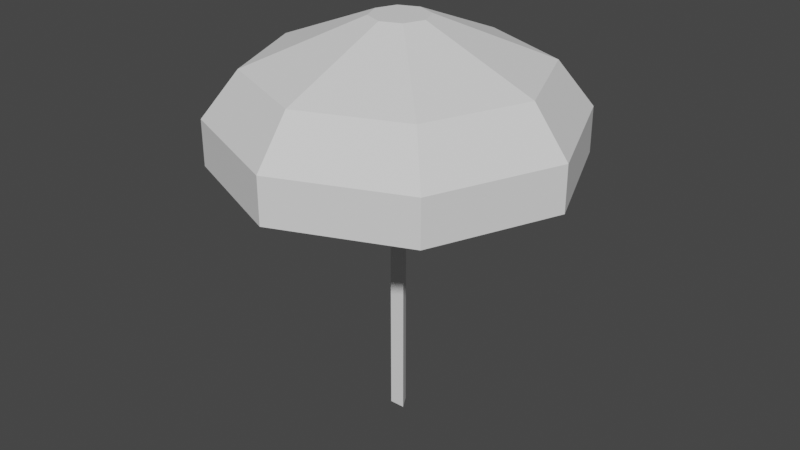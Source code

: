 # Source: beachUmbrella.blend  (saved by Blender 2.82.7; exported with 4.5.12 LTS)
import bpy
from mathutils import Matrix  # noqa: F401  (used for matrix-valued properties, if any)

bpy.ops.wm.read_factory_settings(use_empty=True)
scene = bpy.context.scene
scene.name = 'Scene'

# ---- collections
col_collection = bpy.data.collections.new('Collection'); scene.collection.children.link(col_collection)

# ---- world
world_world = bpy.data.worlds.new('World'); scene.world = world_world
world_world.use_nodes = True; world_world.node_tree.nodes.clear()
_N = world_world.node_tree.nodes; _L = world_world.node_tree.links
n0 = _N.new('ShaderNodeOutputWorld'); n0.name = 'World Output'; n0.location = (300, 300)
n1 = _N.new('ShaderNodeBackground'); n1.name = 'Background'; n1.location = (10, 300)
n1.inputs[0].default_value = (0.05088, 0.05088, 0.05088, 1.0)
_L.new(n1.outputs[0], n0.inputs[0])
n0.is_active_output = True
world_world.color = (0.05088, 0.05088, 0.05088)
world_world.use_sun_shadow = False
world_world.sun_shadow_jitter_overblur = 0.0

# ---- meshes
me_circle = bpy.data.meshes.new('Circle')
me_circle.from_pydata([(1.589e-08, 0.2, 0.0), (-0.1732, -0.1, 0.0), (0.1732, -0.1, 0.0), (1.589e-08, 0.2, 9.0), (-0.1732, -0.1, 9.0), (0.1732, -0.1, 9.0)], [], [(0, 3, 5, 2), (2, 5, 4, 1), (1, 4, 3, 0)])
_uv = me_circle.uv_layers.new(name='UVMap')
_uv.uv.foreach_set('vector', [0.0, 0.0, 0.0, 0.0, 0.0, 0.0, 0.0, 0.0, 0.0, 0.0, 0.0, 0.0, 0.0, 0.0, 0.0, 0.0, 0.0, 0.0, 0.0, 0.0, 0.0, 0.0, 0.0, 0.0])
me_circle.use_remesh_fix_poles = True
me_circle.use_remesh_preserve_attributes = False
me_circle.use_mirror_vertex_groups = False
me_circle.update()
me_circle_001 = bpy.data.meshes.new('Circle.001')
me_circle_001.from_pydata([(-2.161e-08, 3.9, 0.0), (-2.758, 2.758, 0.0), (-3.9, -1.921e-07, 0.0), (-2.758, -2.758, 0.0), (3.193e-07, -3.9, 0.0), (2.758, -2.758, 0.0), (3.9, 2.49e-08, 0.0), (2.758, 2.758, 0.0), (-2.161e-08, 3.9, 1.0), (-2.758, 2.758, 1.0), (-3.9, -1.921e-07, 1.0), (-2.758, -2.758, 1.0), (3.193e-07, -3.9, 1.0), (2.758, -2.758, 1.0), (3.9, 2.49e-08, 1.0), (2.758, 2.758, 1.0), (1.252e-08, 3.12, 2.0), (-2.206, 2.206, 2.0), (-3.12, -1.417e-07, 2.0), (-2.206, -2.206, 2.0), (2.853e-07, -3.12, 2.0), (2.206, -2.206, 2.0), (3.12, 3.184e-08, 2.0), (2.206, 2.206, 2.0), (9.787e-08, 0.624, 3.0), (-0.4412, 0.4412, 3.0), (-0.624, -4.507e-09, 3.0), (-0.4412, -0.4412, 3.0), (1.524e-07, -0.624, 3.0), (0.4412, -0.4412, 3.0), (0.624, 3.021e-08, 3.0), (0.4412, 0.4412, 3.0)], [], [(0, 8, 15, 7), (6, 14, 13, 5), (4, 12, 11, 3), (2, 10, 9, 1), (7, 15, 14, 6), (5, 13, 12, 4), (3, 11, 10, 2), (1, 9, 8, 0), (15, 23, 22, 14), (13, 21, 20, 12), (11, 19, 18, 10), (9, 17, 16, 8), (8, 16, 23, 15), (14, 22, 21, 13), (12, 20, 19, 11), (10, 18, 17, 9), (22, 30, 29, 21), (20, 28, 27, 19), (18, 26, 25, 17), (23, 31, 30, 22), (21, 29, 28, 20), (19, 27, 26, 18), (17, 25, 24, 16), (16, 24, 31, 23), (25, 26, 27, 28, 29, 30, 31, 24)])
_uv = me_circle_001.uv_layers.new(name='UVMap')
_uv.uv.foreach_set('vector', [0.707, 9.998e-05, 0.6598, 0.1263, 0.8773, 0.3488, 0.9999, 0.2929, 0.9999, 0.7071, 0.8737, 0.6599, 0.6512, 0.8773, 0.7071, 0.9999, 0.2929, 0.9999, 0.3401, 0.8737, 0.1227, 0.6512, 9.998e-05, 0.707, 0.0001635, 0.2929, 0.1263, 0.34, 0.3487, 0.1227, 0.2929, 0.0001815, 0.9999, 0.2929, 0.8773, 0.3488, 0.8737, 0.6599, 0.9999, 0.7071, 0.7071, 0.9999, 0.6512, 0.8773, 0.3401, 0.8737, 0.2929, 0.9999, 9.998e-05, 0.707, 0.1227, 0.6512, 0.1263, 0.34, 0.0001635, 0.2929, 0.2929, 0.0001815, 0.3487, 0.1227, 0.6598, 0.1263, 0.707, 9.998e-05, 0.8773, 0.3488, 0.7583, 0.4019, 0.752, 0.6133, 0.8737, 0.6599, 0.6512, 0.8773, 0.5981, 0.7583, 0.3867, 0.752, 0.3401, 0.8737, 0.1227, 0.6512, 0.2417, 0.5981, 0.248, 0.3866, 0.1263, 0.34, 0.3487, 0.1227, 0.4018, 0.2417, 0.6132, 0.248, 0.6598, 0.1263, 0.6598, 0.1263, 0.6132, 0.248, 0.7583, 0.4019, 0.8773, 0.3488, 0.8737, 0.6599, 0.752, 0.6133, 0.5981, 0.7583, 0.6512, 0.8773, 0.3401, 0.8737, 0.3867, 0.752, 0.2417, 0.5981, 0.1227, 0.6512, 0.1263, 0.34, 0.248, 0.3866, 0.4018, 0.2417, 0.3487, 0.1227, 0.752, 0.6133, 0.5474, 0.523, 0.5173, 0.55, 0.5981, 0.7583, 0.3867, 0.752, 0.4769, 0.5476, 0.4501, 0.5174, 0.2417, 0.5981, 0.248, 0.3866, 0.4526, 0.477, 0.4827, 0.45, 0.4018, 0.2417, 0.7583, 0.4019, 0.5498, 0.4826, 0.5474, 0.523, 0.752, 0.6133, 0.5981, 0.7583, 0.5173, 0.55, 0.4769, 0.5476, 0.3867, 0.752, 0.2417, 0.5981, 0.4501, 0.5174, 0.4526, 0.477, 0.248, 0.3866, 0.4018, 0.2417, 0.4827, 0.45, 0.523, 0.4524, 0.6132, 0.248, 0.6132, 0.248, 0.523, 0.4524, 0.5498, 0.4826, 0.7583, 0.4019, 0.4827, 0.45, 0.4526, 0.477, 0.4501, 0.5174, 0.4769, 0.5476, 0.5173, 0.55, 0.5474, 0.523, 0.5498, 0.4826, 0.523, 0.4524])
me_circle_001.use_remesh_fix_poles = True
me_circle_001.use_remesh_preserve_attributes = False
me_circle_001.use_mirror_vertex_groups = False
me_circle_001.update()

# ---- objects
ob_circle = bpy.data.objects.new('Circle', me_circle)
ob_circle_001 = bpy.data.objects.new('Circle.001', me_circle_001)

# ---- transforms, parenting, visibility, modifiers, constraints
ob_circle.location = (0.0, 0.0, 0.0)
ob_circle.lineart.crease_threshold = 0.0
ob_circle_001.location = (0.0, 0.0, 6.0)
ob_circle_001.lineart.crease_threshold = 0.0

# ---- collection membership
col_collection.objects.link(ob_circle)
col_collection.objects.link(ob_circle_001)

# ---- scene / render settings (as saved in the file)
scene.frame_start = 1; scene.frame_end = 250; scene.frame_set(1)
scene.render.engine = 'BLENDER_EEVEE_NEXT'
scene.cycles.use_denoising = False
scene.cycles.samples = 128
scene.cycles.sampling_pattern = 'TABULATED_SOBOL'
scene.cycles.use_adaptive_sampling = False
scene.cycles.use_light_tree = False
scene.view_settings.view_transform = 'Filmic'
bpy.context.view_layer.update()

# ---- added for rendering (the .blend has no active camera and no usable light): camera, sun
cam_auto = bpy.data.cameras.new('AutoCamera')
cam_auto.lens = 50.0
cam_auto.sensor_width = 36.0
cam_auto.clip_end = 1000.0
ob_auto_camera = bpy.data.objects.new('AutoCamera', cam_auto)
scene.collection.objects.link(ob_auto_camera)
ob_auto_camera.location = (13.172, -15.8064, 15.0376)
ob_auto_camera.rotation_euler = (1.09748, -7.21219e-08, 0.694738)
scene.camera = ob_auto_camera
light_auto_sun = bpy.data.lights.new('AutoSun', 'SUN')
light_auto_sun.energy = 3.0
light_auto_sun.angle = 0.0523599
ob_auto_sun = bpy.data.objects.new('AutoSun', light_auto_sun)
scene.collection.objects.link(ob_auto_sun)
ob_auto_sun.rotation_euler = (0.872665, 0.174533, 0.523599)
bpy.context.view_layer.update()
